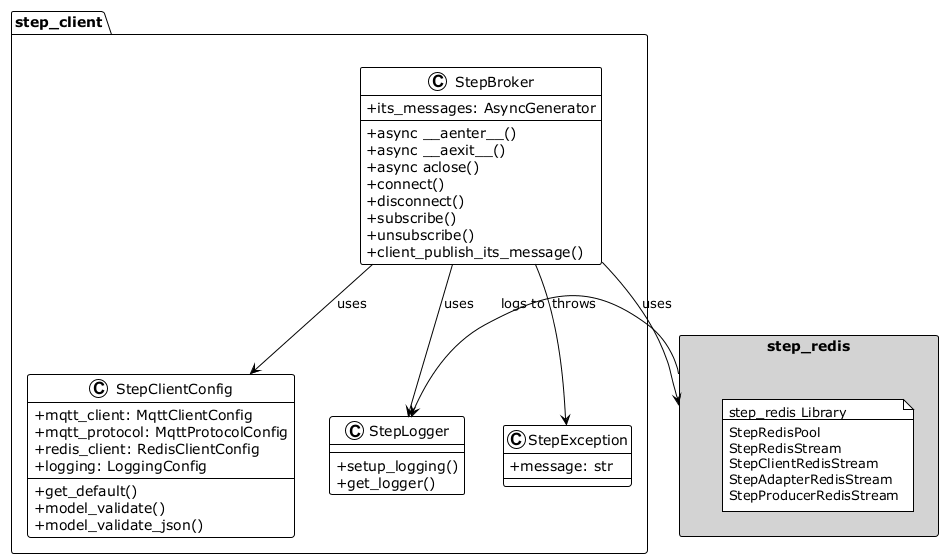

The diagram above was rendered by PlantUML. Its source (embedded in the PNG):
@startuml

!theme plain
skinparam classAttributeIconSize 0

package "step_client" {
   class StepBroker {
      +async __aenter__()
      +async __aexit__()
      +async aclose()
      +connect()
      +disconnect()
      +subscribe()
      +unsubscribe()
      +client_publish_its_message()
      +its_messages: AsyncGenerator
   }

   class StepClientConfig {
      +mqtt_client: MqttClientConfig
      +mqtt_protocol: MqttProtocolConfig
      +redis_client: RedisClientConfig
      +logging: LoggingConfig
      +get_default()
      +model_validate()
      +model_validate_json()
   }

   class StepLogger {
      +setup_logging()
      +get_logger()
   }

   class StepException {
      +message: str
   }
}

rectangle "step_redis" as StepRedis #LightGray {
   note as N1
   step_redis Library
   ----
   StepRedisPool
   StepRedisStream
   StepClientRedisStream
   StepAdapterRedisStream
   StepProducerRedisStream
   end note
}

StepBroker --> StepClientConfig : uses
StepBroker --> StepRedis : uses
StepBroker --> StepLogger : uses
StepBroker --> StepException : throws
StepRedis --> StepLogger : logs to

@enduml